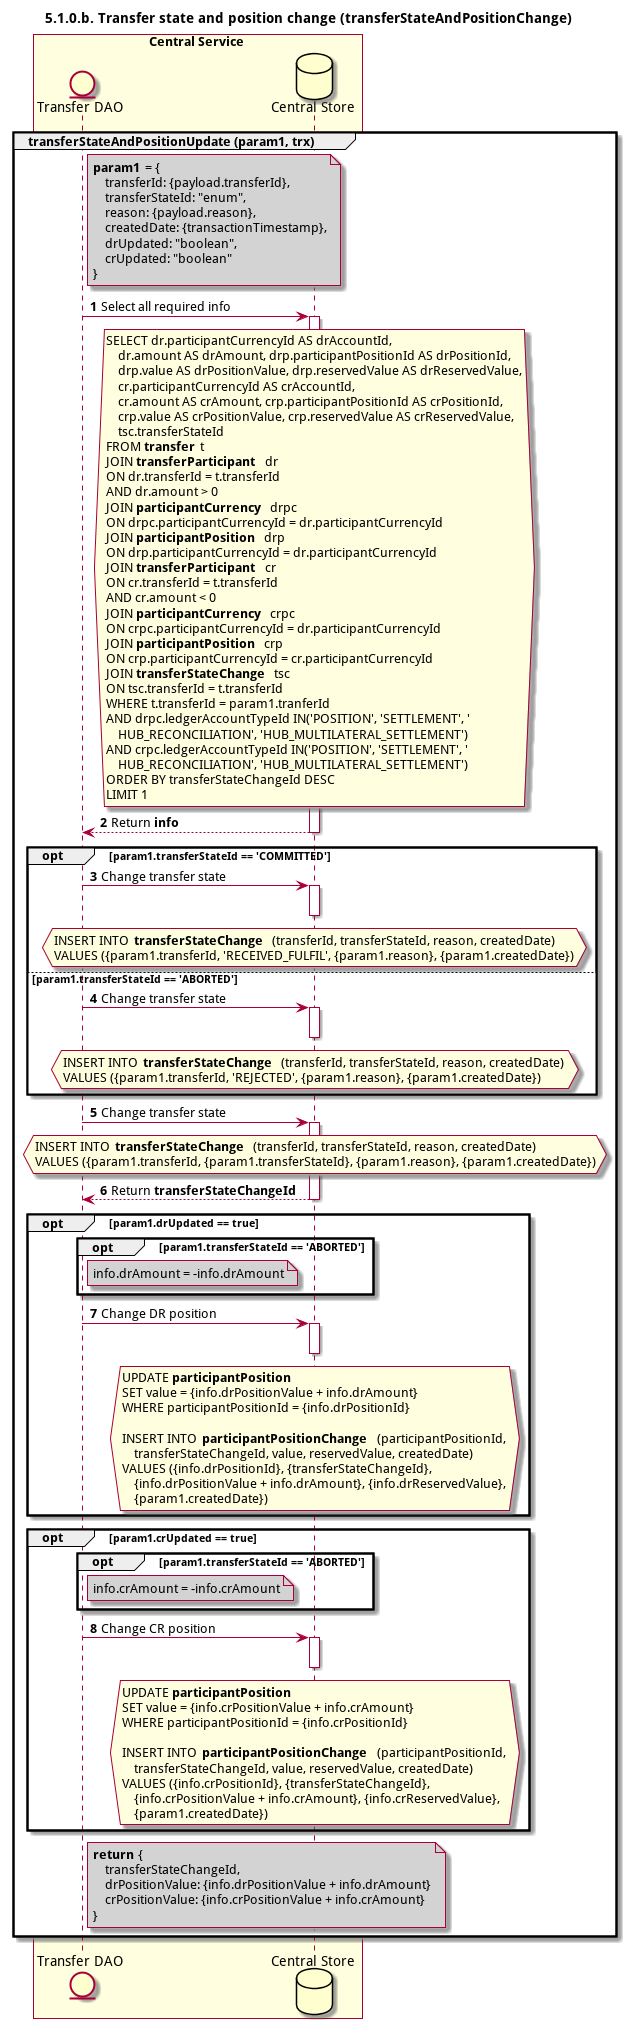

The diagram above was rendered by PlantUML. Its source (embedded in the PNG):
@startuml
title 5.1.0.b. Transfer state and position change (transferStateAndPositionChange)

autonumber


entity "Transfer DAO" as TRANSFER_DAO
database "Central Store" as DB

box "Central Service" #LightYellow
    participant TRANSFER_DAO
    participant DB
end box

group transferStateAndPositionUpdate (param1, trx)
    note right of TRANSFER_DAO #lightgray
        **param1** = {
            transferId: {payload.transferId},
            transferStateId: "enum",
            reason: {payload.reason},
            createdDate: {transactionTimestamp},
            drUpdated: "boolean",
            crUpdated: "boolean"
        }
    end note

    TRANSFER_DAO -> DB: Select all required info
    activate DB
    hnote over DB #lightyellow
        SELECT dr.participantCurrencyId AS drAccountId,
            dr.amount AS drAmount, drp.participantPositionId AS drPositionId,
            drp.value AS drPositionValue, drp.reservedValue AS drReservedValue,
            cr.participantCurrencyId AS crAccountId,
            cr.amount AS crAmount, crp.participantPositionId AS crPositionId,
            crp.value AS crPositionValue, crp.reservedValue AS crReservedValue,
            tsc.transferStateId
        FROM **transfer** t
        JOIN **transferParticipant** dr
        ON dr.transferId = t.transferId
        AND dr.amount > 0
        JOIN **participantCurrency** drpc
        ON drpc.participantCurrencyId = dr.participantCurrencyId
        JOIN **participantPosition** drp
        ON drp.participantCurrencyId = dr.participantCurrencyId
        JOIN **transferParticipant** cr
        ON cr.transferId = t.transferId
        AND cr.amount < 0
        JOIN **participantCurrency** crpc
        ON crpc.participantCurrencyId = dr.participantCurrencyId
        JOIN **participantPosition** crp
        ON crp.participantCurrencyId = cr.participantCurrencyId
        JOIN **transferStateChange** tsc
        ON tsc.transferId = t.transferId
        WHERE t.transferId = param1.tranferId
        AND drpc.ledgerAccountTypeId IN('POSITION', 'SETTLEMENT', '
            HUB_RECONCILIATION', 'HUB_MULTILATERAL_SETTLEMENT')
        AND crpc.ledgerAccountTypeId IN('POSITION', 'SETTLEMENT', '
            HUB_RECONCILIATION', 'HUB_MULTILATERAL_SETTLEMENT')
        ORDER BY transferStateChangeId DESC
        LIMIT 1
    end hnote
    TRANSFER_DAO <-- DB: Return **info**
    deactivate DB

    opt param1.transferStateId == 'COMMITTED'
        TRANSFER_DAO -> DB: Change transfer state
        activate DB
        deactivate DB
        hnote over DB #lightyellow
            INSERT INTO **transferStateChange** (transferId, transferStateId, reason, createdDate)
            VALUES ({param1.transferId, 'RECEIVED_FULFIL', {param1.reason}, {param1.createdDate})
        end hnote
    else param1.transferStateId == 'ABORTED'
        TRANSFER_DAO -> DB: Change transfer state
        activate DB
        deactivate DB
        hnote over DB #lightyellow
            INSERT INTO **transferStateChange** (transferId, transferStateId, reason, createdDate)
            VALUES ({param1.transferId, 'REJECTED', {param1.reason}, {param1.createdDate})
        end hnote
    end

    TRANSFER_DAO -> DB: Change transfer state
    activate DB
    hnote over DB #lightyellow
        INSERT INTO **transferStateChange** (transferId, transferStateId, reason, createdDate)
        VALUES ({param1.transferId, {param1.transferStateId}, {param1.reason}, {param1.createdDate})
    end hnote
    TRANSFER_DAO <-- DB: Return **transferStateChangeId**
    deactivate DB

    opt param1.drUpdated == true
        opt param1.transferStateId == 'ABORTED'
            note right of TRANSFER_DAO #lightgray
                info.drAmount = -info.drAmount
            end note
        end

        TRANSFER_DAO -> DB: Change DR position
        activate DB
        deactivate DB
        hnote over DB #lightyellow
            UPDATE **participantPosition**
            SET value = {info.drPositionValue + info.drAmount}
            WHERE participantPositionId = {info.drPositionId}

            INSERT INTO **participantPositionChange** (participantPositionId,
                transferStateChangeId, value, reservedValue, createdDate)
            VALUES ({info.drPositionId}, {transferStateChangeId},
                {info.drPositionValue + info.drAmount}, {info.drReservedValue},
                {param1.createdDate})
        end hnote
    end

    opt param1.crUpdated == true
        opt param1.transferStateId == 'ABORTED'
            note right of TRANSFER_DAO #lightgray
                info.crAmount = -info.crAmount
            end note
        end

        TRANSFER_DAO -> DB: Change CR position
        activate DB
        deactivate DB
        hnote over DB #lightyellow
            UPDATE **participantPosition**
            SET value = {info.crPositionValue + info.crAmount}
            WHERE participantPositionId = {info.crPositionId}

            INSERT INTO **participantPositionChange** (participantPositionId,
                transferStateChangeId, value, reservedValue, createdDate)
            VALUES ({info.crPositionId}, {transferStateChangeId},
                {info.crPositionValue + info.crAmount}, {info.crReservedValue},
                {param1.createdDate})
        end hnote
    end

    note right of TRANSFER_DAO #lightgray
        **return** {
            transferStateChangeId,
            drPositionValue: {info.drPositionValue + info.drAmount}
            crPositionValue: {info.crPositionValue + info.crAmount}
        }
    end note
end
@enduml